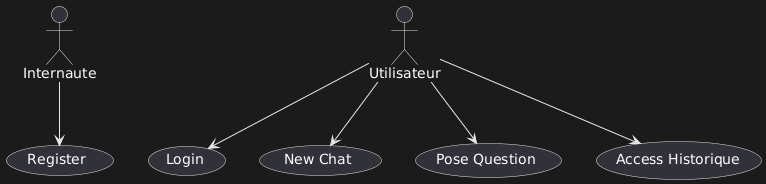

The diagram above was rendered by PlantUML. Its source (embedded in the PNG):
@startuml
actor Internaute
actor Utilisateur

Internaute --> (Register)
Utilisateur --> (Login)
Utilisateur --> (New Chat)
Utilisateur --> (Pose Question)
Utilisateur --> (Access Historique)
@enduml